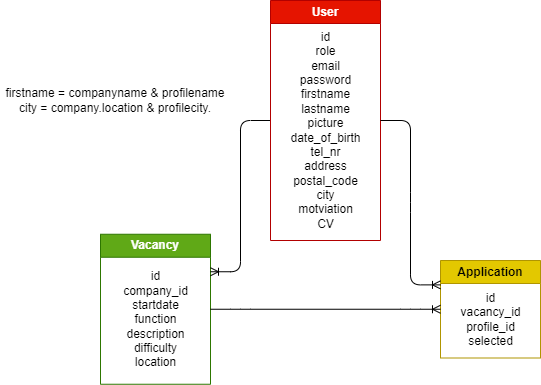

The diagram above was exported from draw.io. Its source (the exported page's mxGraphModel, read from the mxfile embedded in the PNG):
<mxGraphModel dx="782" dy="518" grid="1" gridSize="10" guides="1" tooltips="1" connect="1" arrows="1" fold="1" page="1" pageScale="1" pageWidth="850" pageHeight="1100" background="#ffffff" math="0" shadow="0">
  <root>
    <mxCell id="0" />
    <mxCell id="1" parent="0" />
    <mxCell id="10" value="Vacancy" style="swimlane;whiteSpace=wrap;html=1;fillColor=#60a917;fontColor=#ffffff;strokeColor=#2D7600;" parent="1" vertex="1">
      <mxGeometry x="230" y="423.75" width="110" height="150" as="geometry" />
    </mxCell>
    <mxCell id="13" value="&lt;div&gt;id&lt;/div&gt;&lt;div&gt;company_id&lt;br&gt;&lt;/div&gt;&lt;div&gt;startdate&lt;/div&gt;&lt;div&gt;function&lt;/div&gt;&lt;div&gt;description&lt;/div&gt;&lt;div&gt;difficulty&lt;/div&gt;&lt;div&gt;location&lt;/div&gt;" style="text;html=1;align=center;verticalAlign=middle;resizable=0;points=[];autosize=1;strokeColor=none;fillColor=none;fontColor=#000000;" parent="10" vertex="1">
      <mxGeometry x="10" y="30" width="90" height="110" as="geometry" />
    </mxCell>
    <mxCell id="24" value="Application" style="swimlane;whiteSpace=wrap;html=1;fillColor=#e3c800;fontColor=#000000;strokeColor=#B09500;" parent="1" vertex="1">
      <mxGeometry x="570" y="450" width="100" height="97.5" as="geometry" />
    </mxCell>
    <mxCell id="25" value="&lt;div&gt;id&lt;/div&gt;&lt;div&gt;vacancy_id&lt;/div&gt;&lt;div&gt;profile_id&lt;/div&gt;&lt;div&gt;selected&lt;/div&gt;" style="text;html=1;align=center;verticalAlign=middle;resizable=0;points=[];autosize=1;strokeColor=none;fillColor=none;fontColor=#000000;" parent="24" vertex="1">
      <mxGeometry x="10" y="23.75" width="80" height="70" as="geometry" />
    </mxCell>
    <mxCell id="37" value="" style="edgeStyle=entityRelationEdgeStyle;fontSize=12;html=1;endArrow=ERoneToMany;exitX=0;exitY=0.5;exitDx=0;exitDy=0;entryX=1;entryY=0.25;entryDx=0;entryDy=0;strokeColor=#000000;" parent="1" source="52" target="10" edge="1">
      <mxGeometry width="100" height="100" relative="1" as="geometry">
        <mxPoint x="230" y="182.5" as="sourcePoint" />
        <mxPoint x="330" y="144.5" as="targetPoint" />
      </mxGeometry>
    </mxCell>
    <mxCell id="39" value="" style="edgeStyle=entityRelationEdgeStyle;fontSize=12;html=1;endArrow=ERoneToMany;entryX=0;entryY=0.5;entryDx=0;entryDy=0;exitX=1;exitY=0.5;exitDx=0;exitDy=0;strokeColor=#000000;" parent="1" source="10" target="24" edge="1">
      <mxGeometry width="100" height="100" relative="1" as="geometry">
        <mxPoint x="410" y="240.5" as="sourcePoint" />
        <mxPoint x="480" y="240" as="targetPoint" />
      </mxGeometry>
    </mxCell>
    <mxCell id="52" value="User" style="swimlane;whiteSpace=wrap;html=1;fillColor=#e51400;fontColor=#ffffff;strokeColor=#B20000;" parent="1" vertex="1">
      <mxGeometry x="400" y="190" width="110" height="240" as="geometry" />
    </mxCell>
    <mxCell id="53" value="&lt;div&gt;id&lt;/div&gt;&lt;div&gt;role&lt;/div&gt;&lt;div&gt;email&lt;/div&gt;&lt;div&gt;password&lt;/div&gt;&lt;div&gt;firstname&lt;/div&gt;&lt;div&gt;lastname&lt;/div&gt;&lt;div&gt;picture&lt;/div&gt;&lt;div&gt;date_of_birth&lt;/div&gt;&lt;div&gt;tel_nr&lt;/div&gt;&lt;div&gt;address&lt;/div&gt;&lt;div&gt;postal_code&lt;/div&gt;&lt;div&gt;city&lt;/div&gt;&lt;div&gt;motviation&lt;/div&gt;&lt;div&gt;CV&lt;/div&gt;" style="text;html=1;align=center;verticalAlign=middle;resizable=0;points=[];autosize=1;strokeColor=none;fillColor=none;fontColor=#000000;" parent="52" vertex="1">
      <mxGeometry x="10" y="25" width="90" height="210" as="geometry" />
    </mxCell>
    <mxCell id="54" value="" style="edgeStyle=entityRelationEdgeStyle;fontSize=12;html=1;endArrow=ERoneToMany;strokeColor=#000000;exitX=1;exitY=0.5;exitDx=0;exitDy=0;entryX=0;entryY=0.25;entryDx=0;entryDy=0;" edge="1" parent="1" source="52" target="24">
      <mxGeometry width="100" height="100" relative="1" as="geometry">
        <mxPoint x="670" y="350" as="sourcePoint" />
        <mxPoint x="770" y="250" as="targetPoint" />
      </mxGeometry>
    </mxCell>
    <mxCell id="55" value="firstname = companyname &amp;amp; profilename&lt;br&gt;city = company.location &amp;amp; profilecity." style="text;html=1;strokeColor=none;fillColor=none;align=center;verticalAlign=middle;whiteSpace=wrap;rounded=0;fontColor=#000000;" vertex="1" parent="1">
      <mxGeometry x="130" y="260" width="230" height="60" as="geometry" />
    </mxCell>
  </root>
</mxGraphModel>